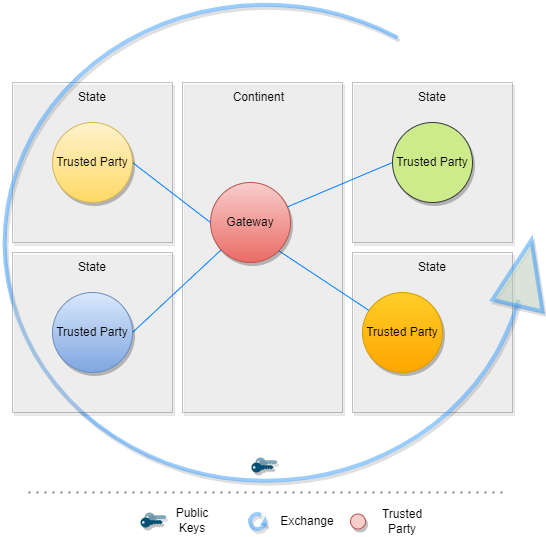

The diagram above was exported from draw.io. Its source (the exported page's mxGraphModel, read from the mxfile embedded in the PNG):
<mxGraphModel dx="1038" dy="579" grid="1" gridSize="10" guides="1" tooltips="1" connect="1" arrows="1" fold="1" page="1" pageScale="1" pageWidth="827" pageHeight="1169" math="0" shadow="0">
  <root>
    <mxCell id="0" />
    <mxCell id="1" parent="0" />
    <mxCell id="t9a6tzifycL675Zs5CZ7-10" value="" style="rounded=0;whiteSpace=wrap;html=1;shadow=1;glass=0;sketch=0;fillColor=#eeeeee;strokeColor=#36393d;opacity=30;" parent="1" vertex="1">
      <mxGeometry x="270" y="140" width="160" height="330" as="geometry" />
    </mxCell>
    <mxCell id="t9a6tzifycL675Zs5CZ7-32" value="" style="rounded=0;whiteSpace=wrap;html=1;shadow=1;glass=0;sketch=0;fillColor=#eeeeee;strokeColor=#36393d;opacity=30;" parent="1" vertex="1">
      <mxGeometry x="440" y="310" width="160" height="160" as="geometry" />
    </mxCell>
    <mxCell id="t9a6tzifycL675Zs5CZ7-30" value="" style="rounded=0;whiteSpace=wrap;html=1;shadow=1;glass=0;sketch=0;fillColor=#eeeeee;strokeColor=#36393d;opacity=30;" parent="1" vertex="1">
      <mxGeometry x="440" y="140" width="160" height="160" as="geometry" />
    </mxCell>
    <mxCell id="t9a6tzifycL675Zs5CZ7-27" value="" style="rounded=0;whiteSpace=wrap;html=1;shadow=1;glass=0;sketch=0;fillColor=#eeeeee;strokeColor=#36393d;opacity=30;" parent="1" vertex="1">
      <mxGeometry x="100" y="140" width="160" height="160" as="geometry" />
    </mxCell>
    <mxCell id="t9a6tzifycL675Zs5CZ7-1" value="" style="points=[[0,0.5,0],[0.24,0,0],[0.5,0.28,0],[0.995,0.475,0],[0.5,0.72,0],[0.24,1,0]];verticalLabelPosition=bottom;sketch=0;html=1;verticalAlign=top;aspect=fixed;align=center;pointerEvents=1;shape=mxgraph.cisco19.key;fillColor=#005073;strokeColor=none;shadow=1;opacity=50;" parent="1" vertex="1">
      <mxGeometry x="342.89" y="515" width="22.22" height="10" as="geometry" />
    </mxCell>
    <mxCell id="t9a6tzifycL675Zs5CZ7-2" value="" style="verticalLabelPosition=bottom;html=1;verticalAlign=top;strokeWidth=4;shape=mxgraph.lean_mapping.physical_pull;pointerEvents=1;fillColor=#D5E8D4;strokeColor=#3399FF;shadow=1;opacity=50;" parent="1" vertex="1">
      <mxGeometry x="90" y="60" width="540" height="480" as="geometry" />
    </mxCell>
    <mxCell id="t9a6tzifycL675Zs5CZ7-4" style="edgeStyle=none;rounded=0;orthogonalLoop=1;jettySize=auto;html=1;exitX=1;exitY=1;exitDx=0;exitDy=0;endArrow=none;endFill=0;strokeColor=#007FFF;strokeWidth=1;" parent="1" source="t9a6tzifycL675Zs5CZ7-17" target="t9a6tzifycL675Zs5CZ7-15" edge="1">
      <mxGeometry relative="1" as="geometry">
        <mxPoint x="521.7157287525381" y="333.284271247462" as="sourcePoint" />
      </mxGeometry>
    </mxCell>
    <mxCell id="t9a6tzifycL675Zs5CZ7-6" style="edgeStyle=none;rounded=0;orthogonalLoop=1;jettySize=auto;html=1;exitX=0;exitY=0.5;exitDx=0;exitDy=0;endArrow=none;endFill=0;strokeColor=#007FFF;strokeWidth=1;" parent="1" source="t9a6tzifycL675Zs5CZ7-7" target="t9a6tzifycL675Zs5CZ7-17" edge="1">
      <mxGeometry relative="1" as="geometry" />
    </mxCell>
    <mxCell id="t9a6tzifycL675Zs5CZ7-7" value="Trusted Party" style="ellipse;whiteSpace=wrap;html=1;shadow=1;glass=1;sketch=0;fillColor=#cdeb8b;strokeColor=#36393d;" parent="1" vertex="1">
      <mxGeometry x="480" y="180" width="80" height="80" as="geometry" />
    </mxCell>
    <mxCell id="t9a6tzifycL675Zs5CZ7-9" value="" style="rounded=0;whiteSpace=wrap;html=1;shadow=1;glass=0;sketch=0;fillColor=#eeeeee;strokeColor=#36393d;opacity=30;" parent="1" vertex="1">
      <mxGeometry x="100" y="310" width="160" height="160" as="geometry" />
    </mxCell>
    <mxCell id="t9a6tzifycL675Zs5CZ7-11" style="rounded=0;orthogonalLoop=1;jettySize=auto;html=1;exitX=1;exitY=0.5;exitDx=0;exitDy=0;strokeColor=#007FFF;strokeWidth=1;endArrow=none;endFill=0;" parent="1" source="t9a6tzifycL675Zs5CZ7-12" target="t9a6tzifycL675Zs5CZ7-17" edge="1">
      <mxGeometry relative="1" as="geometry" />
    </mxCell>
    <mxCell id="t9a6tzifycL675Zs5CZ7-12" value="Trusted Party" style="ellipse;whiteSpace=wrap;html=1;shadow=1;glass=1;sketch=0;fillColor=#dae8fc;gradientColor=#7ea6e0;strokeColor=#6c8ebf;" parent="1" vertex="1">
      <mxGeometry x="140" y="350" width="80" height="80" as="geometry" />
    </mxCell>
    <mxCell id="t9a6tzifycL675Zs5CZ7-15" value="Trusted Party" style="ellipse;whiteSpace=wrap;html=1;shadow=1;glass=1;sketch=0;fillColor=#ffcd28;gradientColor=#ffa500;strokeColor=#d79b00;" parent="1" vertex="1">
      <mxGeometry x="450" y="350" width="80" height="80" as="geometry" />
    </mxCell>
    <mxCell id="t9a6tzifycL675Zs5CZ7-17" value="Gateway" style="ellipse;whiteSpace=wrap;html=1;shadow=1;glass=1;sketch=0;fillColor=#f8cecc;gradientColor=#ea6b66;strokeColor=#b85450;" parent="1" vertex="1">
      <mxGeometry x="298" y="240" width="80" height="80" as="geometry" />
    </mxCell>
    <mxCell id="t9a6tzifycL675Zs5CZ7-18" style="edgeStyle=none;rounded=0;orthogonalLoop=1;jettySize=auto;html=1;exitX=1;exitY=0.5;exitDx=0;exitDy=0;endArrow=none;endFill=0;strokeColor=#007FFF;strokeWidth=1;entryX=0;entryY=0.5;entryDx=0;entryDy=0;" parent="1" source="t9a6tzifycL675Zs5CZ7-19" target="t9a6tzifycL675Zs5CZ7-17" edge="1">
      <mxGeometry relative="1" as="geometry">
        <mxPoint x="308" y="220" as="targetPoint" />
      </mxGeometry>
    </mxCell>
    <mxCell id="t9a6tzifycL675Zs5CZ7-19" value="Trusted Party" style="ellipse;whiteSpace=wrap;html=1;shadow=1;glass=1;sketch=0;fillColor=#fff2cc;gradientColor=#ffd966;strokeColor=#d6b656;" parent="1" vertex="1">
      <mxGeometry x="140" y="180" width="80" height="80" as="geometry" />
    </mxCell>
    <mxCell id="t9a6tzifycL675Zs5CZ7-20" value="Continent&amp;nbsp;" style="text;html=1;strokeColor=none;fillColor=none;align=center;verticalAlign=middle;whiteSpace=wrap;rounded=0;shadow=1;glass=0;sketch=0;opacity=40;" parent="1" vertex="1">
      <mxGeometry x="318" y="140" width="60" height="30" as="geometry" />
    </mxCell>
    <mxCell id="t9a6tzifycL675Zs5CZ7-21" value="State" style="text;html=1;strokeColor=none;fillColor=none;align=center;verticalAlign=middle;whiteSpace=wrap;rounded=0;shadow=1;glass=0;sketch=0;opacity=40;" parent="1" vertex="1">
      <mxGeometry x="150" y="310" width="60" height="30" as="geometry" />
    </mxCell>
    <mxCell id="t9a6tzifycL675Zs5CZ7-22" value="State" style="text;html=1;strokeColor=none;fillColor=none;align=center;verticalAlign=middle;whiteSpace=wrap;rounded=0;shadow=1;glass=0;sketch=0;opacity=40;" parent="1" vertex="1">
      <mxGeometry x="150" y="140" width="60" height="30" as="geometry" />
    </mxCell>
    <mxCell id="t9a6tzifycL675Zs5CZ7-26" value="" style="points=[[0,0.5,0],[0.24,0,0],[0.5,0.28,0],[0.995,0.475,0],[0.5,0.72,0],[0.24,1,0]];verticalLabelPosition=bottom;sketch=0;html=1;verticalAlign=top;aspect=fixed;align=center;pointerEvents=1;shape=mxgraph.cisco19.key;fillColor=#005073;strokeColor=none;shadow=1;" parent="1" vertex="1">
      <mxGeometry x="338.89" y="520" width="22.22" height="10" as="geometry" />
    </mxCell>
    <mxCell id="t9a6tzifycL675Zs5CZ7-31" value="State" style="text;html=1;strokeColor=none;fillColor=none;align=center;verticalAlign=middle;whiteSpace=wrap;rounded=0;shadow=1;glass=0;sketch=0;opacity=40;" parent="1" vertex="1">
      <mxGeometry x="490" y="140" width="60" height="30" as="geometry" />
    </mxCell>
    <mxCell id="t9a6tzifycL675Zs5CZ7-33" value="State" style="text;html=1;strokeColor=none;fillColor=none;align=center;verticalAlign=middle;whiteSpace=wrap;rounded=0;shadow=1;glass=0;sketch=0;opacity=40;" parent="1" vertex="1">
      <mxGeometry x="490" y="310" width="60" height="30" as="geometry" />
    </mxCell>
    <mxCell id="t9a6tzifycL675Zs5CZ7-35" value="" style="endArrow=none;dashed=1;html=1;dashPattern=1 3;strokeWidth=2;rounded=0;opacity=50;" parent="1" edge="1">
      <mxGeometry width="50" height="50" relative="1" as="geometry">
        <mxPoint x="590" y="550" as="sourcePoint" />
        <mxPoint x="110" y="550" as="targetPoint" />
      </mxGeometry>
    </mxCell>
    <mxCell id="t9a6tzifycL675Zs5CZ7-37" value="" style="points=[[0,0.5,0],[0.24,0,0],[0.5,0.28,0],[0.995,0.475,0],[0.5,0.72,0],[0.24,1,0]];verticalLabelPosition=bottom;sketch=0;html=1;verticalAlign=top;aspect=fixed;align=center;pointerEvents=1;shape=mxgraph.cisco19.key;fillColor=#005073;strokeColor=none;shadow=1;opacity=50;" parent="1" vertex="1">
      <mxGeometry x="232" y="570" width="22.22" height="10" as="geometry" />
    </mxCell>
    <mxCell id="t9a6tzifycL675Zs5CZ7-38" value="" style="points=[[0,0.5,0],[0.24,0,0],[0.5,0.28,0],[0.995,0.475,0],[0.5,0.72,0],[0.24,1,0]];verticalLabelPosition=bottom;sketch=0;html=1;verticalAlign=top;aspect=fixed;align=center;pointerEvents=1;shape=mxgraph.cisco19.key;fillColor=#005073;strokeColor=none;shadow=1;" parent="1" vertex="1">
      <mxGeometry x="228" y="575" width="22.22" height="10" as="geometry" />
    </mxCell>
    <mxCell id="t9a6tzifycL675Zs5CZ7-39" value="Public Keys" style="text;html=1;strokeColor=none;fillColor=none;align=center;verticalAlign=middle;whiteSpace=wrap;rounded=0;" parent="1" vertex="1">
      <mxGeometry x="250.22" y="562.5" width="60" height="30" as="geometry" />
    </mxCell>
    <mxCell id="t9a6tzifycL675Zs5CZ7-40" value="" style="verticalLabelPosition=bottom;html=1;verticalAlign=top;strokeWidth=4;shape=mxgraph.lean_mapping.physical_pull;pointerEvents=1;fillColor=#D5E8D4;strokeColor=#3399FF;shadow=1;opacity=50;" parent="1" vertex="1">
      <mxGeometry x="337.5" y="571.5" width="15" height="15" as="geometry" />
    </mxCell>
    <mxCell id="t9a6tzifycL675Zs5CZ7-41" value="Exchange" style="text;html=1;strokeColor=none;fillColor=none;align=center;verticalAlign=middle;whiteSpace=wrap;rounded=0;" parent="1" vertex="1">
      <mxGeometry x="365.11" y="564" width="60" height="30" as="geometry" />
    </mxCell>
    <mxCell id="t9a6tzifycL675Zs5CZ7-42" value="" style="ellipse;whiteSpace=wrap;html=1;shadow=1;glass=1;sketch=0;fillColor=#f8cecc;strokeColor=#b85450;" parent="1" vertex="1">
      <mxGeometry x="438" y="571.5" width="15" height="15" as="geometry" />
    </mxCell>
    <mxCell id="t9a6tzifycL675Zs5CZ7-43" value="Trusted Party" style="text;html=1;strokeColor=none;fillColor=none;align=center;verticalAlign=middle;whiteSpace=wrap;rounded=0;" parent="1" vertex="1">
      <mxGeometry x="460" y="564" width="60" height="30" as="geometry" />
    </mxCell>
  </root>
</mxGraphModel>